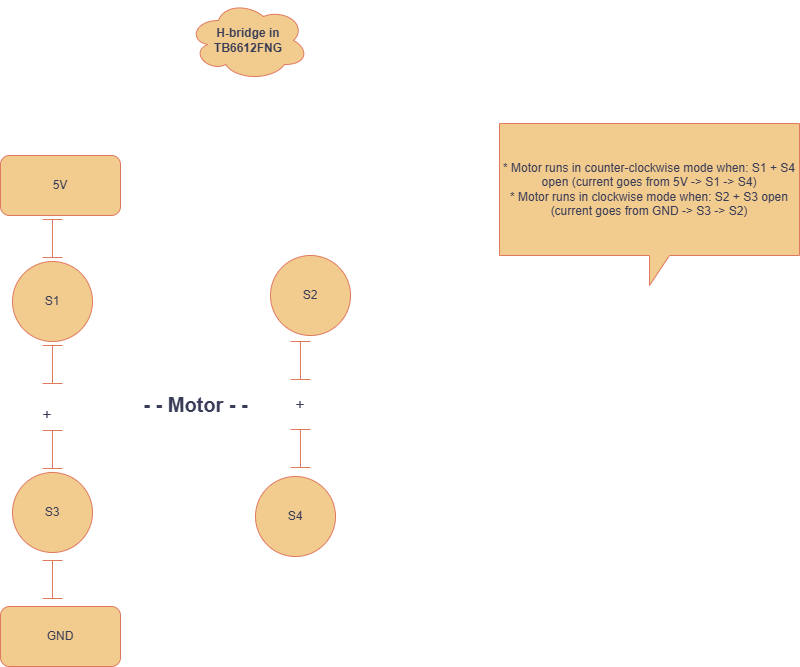

The diagram above was exported from draw.io. Its source (the exported page's mxGraphModel, read from the mxfile embedded in the PNG):
<mxGraphModel dx="2214" dy="1229" grid="0" gridSize="10" guides="1" tooltips="1" connect="1" arrows="1" fold="1" page="0" pageScale="1" pageWidth="850" pageHeight="1100" math="0" shadow="0">
  <root>
    <mxCell id="0" />
    <mxCell id="1" parent="0" />
    <mxCell id="rwqowzEZSzrt3JJzZ0Jz-1" parent="1" style="rounded=1;whiteSpace=wrap;html=1;labelBackgroundColor=none;fillColor=#F2CC8F;strokeColor=#E07A5F;fontColor=#393C56;" value="5V" vertex="1">
      <mxGeometry height="60" width="120" x="-447" y="41" as="geometry" />
    </mxCell>
    <mxCell id="rwqowzEZSzrt3JJzZ0Jz-2" parent="1" style="ellipse;whiteSpace=wrap;html=1;aspect=fixed;labelBackgroundColor=none;fillColor=#F2CC8F;strokeColor=#E07A5F;fontColor=#393C56;" value="S1" vertex="1">
      <mxGeometry height="80" width="80" x="-435" y="147" as="geometry" />
    </mxCell>
    <mxCell id="rwqowzEZSzrt3JJzZ0Jz-3" parent="1" style="ellipse;whiteSpace=wrap;html=1;aspect=fixed;labelBackgroundColor=none;fillColor=#F2CC8F;strokeColor=#E07A5F;fontColor=#393C56;" value="S2" vertex="1">
      <mxGeometry height="80" width="80" x="-177" y="141" as="geometry" />
    </mxCell>
    <mxCell id="rwqowzEZSzrt3JJzZ0Jz-4" parent="1" style="ellipse;whiteSpace=wrap;html=1;aspect=fixed;labelBackgroundColor=none;fillColor=#F2CC8F;strokeColor=#E07A5F;fontColor=#393C56;" value="S3" vertex="1">
      <mxGeometry height="80" width="80" x="-435" y="358" as="geometry" />
    </mxCell>
    <mxCell id="rwqowzEZSzrt3JJzZ0Jz-5" parent="1" style="ellipse;whiteSpace=wrap;html=1;aspect=fixed;labelBackgroundColor=none;fillColor=#F2CC8F;strokeColor=#E07A5F;fontColor=#393C56;" value="S4" vertex="1">
      <mxGeometry height="80" width="80" x="-192" y="362" as="geometry" />
    </mxCell>
    <mxCell id="rwqowzEZSzrt3JJzZ0Jz-6" parent="1" style="rounded=1;whiteSpace=wrap;html=1;labelBackgroundColor=none;fillColor=#F2CC8F;strokeColor=#E07A5F;fontColor=#393C56;" value="GND" vertex="1">
      <mxGeometry height="60" width="120" x="-447" y="492" as="geometry" />
    </mxCell>
    <mxCell id="rwqowzEZSzrt3JJzZ0Jz-7" parent="1" style="text;html=1;whiteSpace=wrap;strokeColor=none;fillColor=none;align=center;verticalAlign=middle;rounded=0;fontSize=20;labelBackgroundColor=none;fontColor=#393C56;fontStyle=1" value="- - Motor - -" vertex="1">
      <mxGeometry height="30" width="237" x="-370" y="275" as="geometry" />
    </mxCell>
    <mxCell id="rwqowzEZSzrt3JJzZ0Jz-8" parent="1" style="shape=crossbar;whiteSpace=wrap;html=1;rounded=1;direction=south;strokeColor=#E07A5F;fontColor=#393C56;fillColor=#F2CC8F;" value="" vertex="1">
      <mxGeometry height="38" width="20" x="-405" y="105" as="geometry" />
    </mxCell>
    <mxCell id="rwqowzEZSzrt3JJzZ0Jz-11" parent="1" style="shape=crossbar;whiteSpace=wrap;html=1;rounded=1;direction=south;strokeColor=#E07A5F;fontColor=#393C56;fillColor=#F2CC8F;" value="" vertex="1">
      <mxGeometry height="38" width="20" x="-405" y="231" as="geometry" />
    </mxCell>
    <mxCell id="rwqowzEZSzrt3JJzZ0Jz-12" parent="1" style="shape=crossbar;whiteSpace=wrap;html=1;rounded=1;direction=south;strokeColor=#E07A5F;fontColor=#393C56;fillColor=#F2CC8F;" value="" vertex="1">
      <mxGeometry height="38" width="20" x="-405" y="316" as="geometry" />
    </mxCell>
    <mxCell id="rwqowzEZSzrt3JJzZ0Jz-14" parent="1" style="shape=crossbar;whiteSpace=wrap;html=1;rounded=1;direction=south;strokeColor=#E07A5F;fontColor=#393C56;fillColor=#F2CC8F;" value="" vertex="1">
      <mxGeometry height="38" width="20" x="-157" y="227" as="geometry" />
    </mxCell>
    <mxCell id="rwqowzEZSzrt3JJzZ0Jz-15" parent="1" style="shape=crossbar;whiteSpace=wrap;html=1;rounded=1;direction=south;strokeColor=#E07A5F;fontColor=#393C56;fillColor=#F2CC8F;" value="" vertex="1">
      <mxGeometry height="38" width="20" x="-157" y="315" as="geometry" />
    </mxCell>
    <mxCell id="rwqowzEZSzrt3JJzZ0Jz-16" parent="1" style="text;html=1;whiteSpace=wrap;strokeColor=none;fillColor=none;align=center;verticalAlign=middle;rounded=0;fontSize=16;fontColor=#393C56;" value="+" vertex="1">
      <mxGeometry height="30" width="60" x="-430" y="285" as="geometry" />
    </mxCell>
    <mxCell id="rwqowzEZSzrt3JJzZ0Jz-17" parent="1" style="text;html=1;whiteSpace=wrap;strokeColor=none;fillColor=none;align=center;verticalAlign=middle;rounded=0;fontSize=16;fontColor=#393C56;" value="+" vertex="1">
      <mxGeometry height="30" width="60" x="-177" y="275" as="geometry" />
    </mxCell>
    <mxCell id="rwqowzEZSzrt3JJzZ0Jz-19" parent="1" style="shape=crossbar;whiteSpace=wrap;html=1;rounded=1;direction=south;strokeColor=#E07A5F;fontColor=#393C56;fillColor=#F2CC8F;" value="" vertex="1">
      <mxGeometry height="38" width="20" x="-405" y="446" as="geometry" />
    </mxCell>
    <mxCell id="rwqowzEZSzrt3JJzZ0Jz-20" parent="1" style="shape=callout;whiteSpace=wrap;html=1;perimeter=calloutPerimeter;strokeColor=#E07A5F;fontColor=#393C56;fillColor=#F2CC8F;" value="* Motor runs in counter-clockwise mode when: S1 + S4 open (current goes from 5V -&amp;gt; S1 -&amp;gt; S4)&lt;div&gt;* Motor runs in clockwise mode when: S2 + S3 open (current goes from GND -&amp;gt; S3 -&amp;gt; S2)&lt;/div&gt;" vertex="1">
      <mxGeometry height="162" width="300" x="52" y="9" as="geometry" />
    </mxCell>
    <mxCell id="rwqowzEZSzrt3JJzZ0Jz-21" parent="1" style="ellipse;shape=cloud;whiteSpace=wrap;html=1;strokeColor=#E07A5F;fontColor=#393C56;fillColor=#F2CC8F;" value="&lt;b&gt;H-bridge in TB6612FNG&lt;/b&gt;" vertex="1">
      <mxGeometry height="80" width="120" x="-259" y="-114" as="geometry" />
    </mxCell>
  </root>
</mxGraphModel>